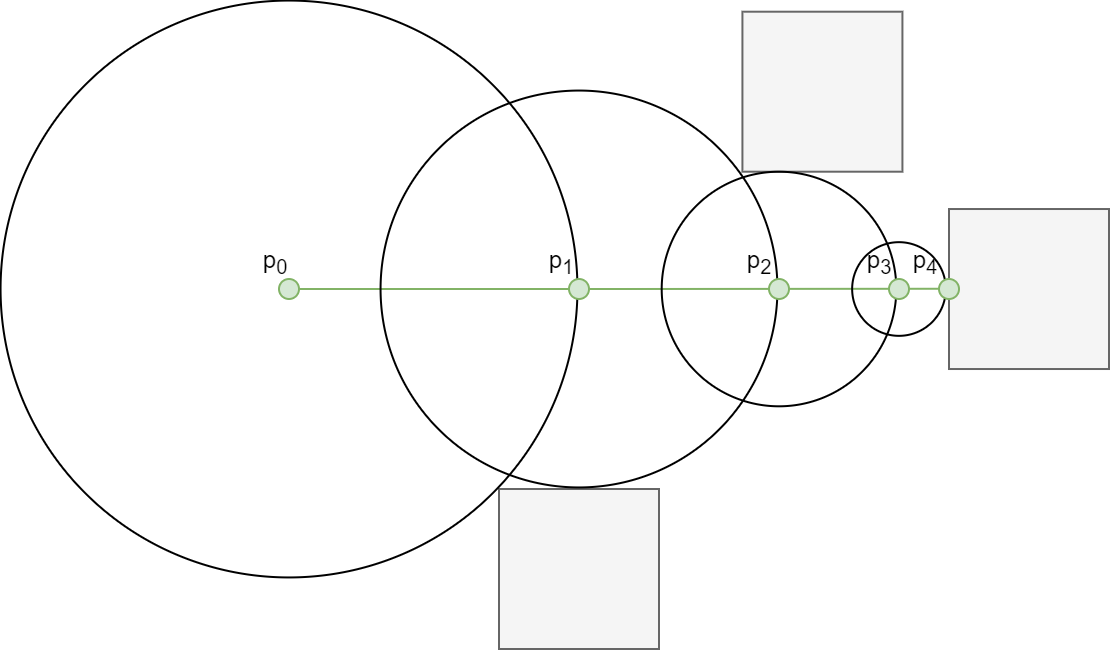

The diagram above was exported from draw.io. Its source (the exported page's mxGraphModel, read from the mxfile embedded in the PNG):
<mxGraphModel dx="1809" dy="563" grid="1" gridSize="5" guides="1" tooltips="1" connect="1" arrows="1" fold="1" page="1" pageScale="1" pageWidth="827" pageHeight="1169" math="0" shadow="0">
  <root>
    <mxCell id="0" />
    <mxCell id="1" parent="0" />
    <mxCell id="HZk2pKQpFWLE6bh72Rgh-2" value="" style="whiteSpace=wrap;html=1;aspect=fixed;fillColor=#f5f5f5;strokeColor=#666666;fontColor=#333333;" vertex="1" parent="1">
      <mxGeometry x="-370" y="325" width="80" height="80" as="geometry" />
    </mxCell>
    <mxCell id="HZk2pKQpFWLE6bh72Rgh-37" value="" style="whiteSpace=wrap;html=1;aspect=fixed;fillColor=#f5f5f5;strokeColor=#666666;fontColor=#333333;" vertex="1" parent="1">
      <mxGeometry x="-145.00000000000003" y="185.01" width="80" height="80" as="geometry" />
    </mxCell>
    <mxCell id="HZk2pKQpFWLE6bh72Rgh-35" value="" style="whiteSpace=wrap;html=1;aspect=fixed;fillColor=#f5f5f5;strokeColor=#666666;fontColor=#333333;" vertex="1" parent="1">
      <mxGeometry x="-248.29" y="86.35" width="80" height="80" as="geometry" />
    </mxCell>
    <mxCell id="HZk2pKQpFWLE6bh72Rgh-39" value="" style="endArrow=none;html=1;rounded=0;edgeStyle=orthogonalEdgeStyle;fillColor=#d5e8d4;strokeColor=#82b366;" edge="1" parent="1" source="HZk2pKQpFWLE6bh72Rgh-22">
      <mxGeometry width="50" height="50" relative="1" as="geometry">
        <mxPoint x="-345" y="224.83" as="sourcePoint" />
        <mxPoint x="-145" y="224.83" as="targetPoint" />
      </mxGeometry>
    </mxCell>
    <mxCell id="HZk2pKQpFWLE6bh72Rgh-17" value="" style="ellipse;whiteSpace=wrap;html=1;aspect=fixed;fillColor=none;" vertex="1" parent="1">
      <mxGeometry x="-619.22" y="80.78" width="288.44" height="288.44" as="geometry" />
    </mxCell>
    <mxCell id="HZk2pKQpFWLE6bh72Rgh-31" value="" style="ellipse;whiteSpace=wrap;html=1;aspect=fixed;fillColor=none;" vertex="1" parent="1">
      <mxGeometry x="-429.22" y="125.78" width="198.44" height="198.44" as="geometry" />
    </mxCell>
    <mxCell id="HZk2pKQpFWLE6bh72Rgh-33" value="" style="ellipse;whiteSpace=wrap;html=1;aspect=fixed;fillColor=none;" vertex="1" parent="1">
      <mxGeometry x="-288.65000000000003" y="166.35" width="117.3" height="117.3" as="geometry" />
    </mxCell>
    <mxCell id="HZk2pKQpFWLE6bh72Rgh-36" value="" style="ellipse;whiteSpace=wrap;html=1;aspect=fixed;fillColor=none;" vertex="1" parent="1">
      <mxGeometry x="-193.42" y="201.59" width="46.83" height="46.83" as="geometry" />
    </mxCell>
    <mxCell id="HZk2pKQpFWLE6bh72Rgh-22" value="" style="ellipse;whiteSpace=wrap;html=1;aspect=fixed;fillColor=#d5e8d4;strokeColor=#82b366;" vertex="1" parent="1">
      <mxGeometry x="-480" y="220" width="10" height="10" as="geometry" />
    </mxCell>
    <mxCell id="HZk2pKQpFWLE6bh72Rgh-30" value="" style="ellipse;whiteSpace=wrap;html=1;aspect=fixed;fillColor=#d5e8d4;strokeColor=#82b366;" vertex="1" parent="1">
      <mxGeometry x="-335" y="220" width="10" height="10" as="geometry" />
    </mxCell>
    <mxCell id="HZk2pKQpFWLE6bh72Rgh-32" value="" style="ellipse;whiteSpace=wrap;html=1;aspect=fixed;fillColor=#d5e8d4;strokeColor=#82b366;" vertex="1" parent="1">
      <mxGeometry x="-235" y="220" width="10" height="10" as="geometry" />
    </mxCell>
    <mxCell id="HZk2pKQpFWLE6bh72Rgh-34" value="" style="ellipse;whiteSpace=wrap;html=1;aspect=fixed;fillColor=#d5e8d4;strokeColor=#82b366;" vertex="1" parent="1">
      <mxGeometry x="-175" y="220" width="10" height="10" as="geometry" />
    </mxCell>
    <mxCell id="HZk2pKQpFWLE6bh72Rgh-38" value="" style="ellipse;whiteSpace=wrap;html=1;aspect=fixed;fillColor=#d5e8d4;strokeColor=#82b366;" vertex="1" parent="1">
      <mxGeometry x="-150" y="220" width="10" height="10" as="geometry" />
    </mxCell>
    <mxCell id="HZk2pKQpFWLE6bh72Rgh-44" value="p&lt;sub&gt;0&lt;/sub&gt;" style="text;html=1;strokeColor=none;fillColor=none;align=center;verticalAlign=middle;whiteSpace=wrap;rounded=0;" vertex="1" parent="1">
      <mxGeometry x="-490" y="204" width="16.58" height="16" as="geometry" />
    </mxCell>
    <mxCell id="HZk2pKQpFWLE6bh72Rgh-45" value="p&lt;sub&gt;1&lt;/sub&gt;" style="text;html=1;strokeColor=none;fillColor=none;align=center;verticalAlign=middle;whiteSpace=wrap;rounded=0;" vertex="1" parent="1">
      <mxGeometry x="-347.35999999999996" y="204" width="16.58" height="16" as="geometry" />
    </mxCell>
    <mxCell id="HZk2pKQpFWLE6bh72Rgh-46" value="p&lt;sub&gt;2&lt;/sub&gt;" style="text;html=1;strokeColor=none;fillColor=none;align=center;verticalAlign=middle;whiteSpace=wrap;rounded=0;" vertex="1" parent="1">
      <mxGeometry x="-248.29" y="204" width="16.58" height="16" as="geometry" />
    </mxCell>
    <mxCell id="HZk2pKQpFWLE6bh72Rgh-47" value="p&lt;sub&gt;3&lt;/sub&gt;" style="text;html=1;strokeColor=none;fillColor=none;align=center;verticalAlign=middle;whiteSpace=wrap;rounded=0;" vertex="1" parent="1">
      <mxGeometry x="-187.92999999999998" y="204" width="16.58" height="16" as="geometry" />
    </mxCell>
    <mxCell id="HZk2pKQpFWLE6bh72Rgh-48" value="p&lt;sub&gt;4&lt;/sub&gt;" style="text;html=1;strokeColor=none;fillColor=none;align=center;verticalAlign=middle;whiteSpace=wrap;rounded=0;" vertex="1" parent="1">
      <mxGeometry x="-164.99999999999997" y="204" width="16.58" height="16" as="geometry" />
    </mxCell>
  </root>
</mxGraphModel>